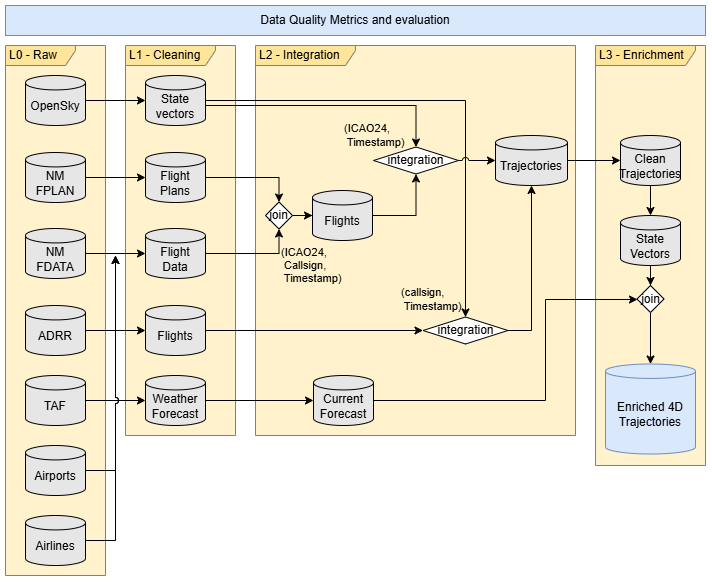

The diagram above was exported from draw.io. Its source (the exported page's mxGraphModel, read from the mxfile embedded in the PNG):
<mxGraphModel dx="844" dy="508" grid="1" gridSize="10" guides="1" tooltips="1" connect="1" arrows="1" fold="1" page="1" pageScale="1" pageWidth="827" pageHeight="1169" background="#ffffff" math="0" shadow="0">
  <root>
    <mxCell id="0" />
    <mxCell id="1" parent="0" />
    <mxCell id="Yb1SMsWq5fANVio_TquD-1" parent="1" style="shape=umlFrame;whiteSpace=wrap;html=1;pointerEvents=0;width=100;height=20;align=left;spacing=4;textShadow=0;fillColor=#FFE599;gradientColor=none;swimlaneFillColor=#FFF2CC;strokeColor=#808080;" value="L3 - Enrichment" vertex="1">
      <mxGeometry height="420" width="110" x="610" y="60" as="geometry" />
    </mxCell>
    <mxCell id="Yb1SMsWq5fANVio_TquD-2" parent="1" style="shape=umlFrame;whiteSpace=wrap;html=1;pointerEvents=0;width=100;height=20;align=left;spacing=4;textShadow=0;fillColor=#FFE599;gradientColor=none;swimlaneFillColor=#FFF2CC;strokeColor=#808080;" value="L2 - Integration" vertex="1">
      <mxGeometry height="390" width="320" x="270" y="60" as="geometry" />
    </mxCell>
    <mxCell id="Yb1SMsWq5fANVio_TquD-3" parent="1" style="shape=umlFrame;whiteSpace=wrap;html=1;pointerEvents=0;width=90;height=20;align=left;spacing=4;textShadow=0;fillColor=#FFE599;gradientColor=none;swimlaneFillColor=#FFF2CC;strokeColor=#808080;" value="L1 - Cleaning" vertex="1">
      <mxGeometry height="390" width="110" x="140" y="60" as="geometry" />
    </mxCell>
    <mxCell id="Yb1SMsWq5fANVio_TquD-4" parent="1" style="shape=umlFrame;whiteSpace=wrap;html=1;pointerEvents=0;width=70;height=20;align=left;spacing=4;textShadow=0;fillColor=#FFE599;gradientColor=none;swimlaneFillColor=#FFF2CC;strokeColor=#808080;" value="L0 - Raw" vertex="1">
      <mxGeometry height="530" width="100" x="20" y="60" as="geometry" />
    </mxCell>
    <mxCell id="Yb1SMsWq5fANVio_TquD-5" edge="1" parent="1" source="Yb1SMsWq5fANVio_TquD-6" style="edgeStyle=orthogonalEdgeStyle;rounded=0;orthogonalLoop=1;jettySize=auto;html=1;" target="Yb1SMsWq5fANVio_TquD-14" value="">
      <mxGeometry relative="1" as="geometry">
        <mxPoint x="163.99999999999977" y="115.57142857142867" as="targetPoint" />
      </mxGeometry>
    </mxCell>
    <mxCell id="Yb1SMsWq5fANVio_TquD-6" parent="1" style="shape=cylinder3;whiteSpace=wrap;html=1;boundedLbl=1;backgroundOutline=1;size=7.205909729003906;fillColor=#E6E6E6;" value="OpenSky" vertex="1">
      <mxGeometry height="50" width="60" x="40" y="90" as="geometry" />
    </mxCell>
    <mxCell id="Yb1SMsWq5fANVio_TquD-7" edge="1" parent="1" source="Yb1SMsWq5fANVio_TquD-8" style="edgeStyle=orthogonalEdgeStyle;rounded=0;orthogonalLoop=1;jettySize=auto;html=1;" target="Yb1SMsWq5fANVio_TquD-16" value="">
      <mxGeometry relative="1" as="geometry">
        <mxPoint x="163.99999999999977" y="192" as="targetPoint" />
      </mxGeometry>
    </mxCell>
    <mxCell id="Yb1SMsWq5fANVio_TquD-8" parent="1" style="shape=cylinder3;whiteSpace=wrap;html=1;boundedLbl=1;backgroundOutline=1;size=7.205909729003906;fillColor=#E6E6E6;" value="NM FPLAN" vertex="1">
      <mxGeometry height="50" width="60" x="40" y="167" as="geometry" />
    </mxCell>
    <mxCell id="Yb1SMsWq5fANVio_TquD-9" edge="1" parent="1" source="Yb1SMsWq5fANVio_TquD-10" style="edgeStyle=orthogonalEdgeStyle;rounded=0;orthogonalLoop=1;jettySize=auto;html=1;" target="Yb1SMsWq5fANVio_TquD-18" value="">
      <mxGeometry relative="1" as="geometry">
        <mxPoint x="163.99999999999977" y="268" as="targetPoint" />
      </mxGeometry>
    </mxCell>
    <mxCell id="Yb1SMsWq5fANVio_TquD-10" parent="1" style="shape=cylinder3;whiteSpace=wrap;html=1;boundedLbl=1;backgroundOutline=1;size=7.205909729003906;fillColor=#E6E6E6;" value="NM FDATA" vertex="1">
      <mxGeometry height="50" width="60" x="40" y="243" as="geometry" />
    </mxCell>
    <mxCell id="Yb1SMsWq5fANVio_TquD-11" edge="1" parent="1" source="Yb1SMsWq5fANVio_TquD-12" style="edgeStyle=orthogonalEdgeStyle;rounded=0;orthogonalLoop=1;jettySize=auto;html=1;" target="Yb1SMsWq5fANVio_TquD-20">
      <mxGeometry relative="1" as="geometry">
        <mxPoint x="163.99999999999977" y="414.9999999999998" as="targetPoint" />
      </mxGeometry>
    </mxCell>
    <mxCell id="Yb1SMsWq5fANVio_TquD-12" parent="1" style="shape=cylinder3;whiteSpace=wrap;html=1;boundedLbl=1;backgroundOutline=1;size=7.205909729003906;fillColor=#E6E6E6;" value="TAF" vertex="1">
      <mxGeometry height="50" width="60" x="40" y="390" as="geometry" />
    </mxCell>
    <mxCell id="Yb1SMsWq5fANVio_TquD-13" edge="1" parent="1" source="Yb1SMsWq5fANVio_TquD-14" style="edgeStyle=orthogonalEdgeStyle;rounded=0;orthogonalLoop=1;jettySize=auto;html=1;entryX=0.5;entryY=0;entryDx=0;entryDy=0;" target="Yb1SMsWq5fANVio_TquD-31">
      <mxGeometry relative="1" as="geometry">
        <Array as="points">
          <mxPoint x="431" y="120" />
        </Array>
      </mxGeometry>
    </mxCell>
    <mxCell id="W7f_cpJVolPZxa2JnRGT-7" edge="1" parent="1" source="Yb1SMsWq5fANVio_TquD-14" style="edgeStyle=orthogonalEdgeStyle;rounded=0;orthogonalLoop=1;jettySize=auto;html=1;jumpStyle=arc;" target="W7f_cpJVolPZxa2JnRGT-6">
      <mxGeometry relative="1" as="geometry">
        <Array as="points">
          <mxPoint x="480" y="115" />
        </Array>
      </mxGeometry>
    </mxCell>
    <mxCell id="Yb1SMsWq5fANVio_TquD-14" parent="1" style="shape=cylinder3;whiteSpace=wrap;html=1;boundedLbl=1;backgroundOutline=1;size=7.205909729003906;fillColor=#E6E6E6;" value="State&lt;div&gt;vectors&lt;/div&gt;" vertex="1">
      <mxGeometry height="50" width="60" x="160" y="90" as="geometry" />
    </mxCell>
    <mxCell id="Yb1SMsWq5fANVio_TquD-15" edge="1" parent="1" source="Yb1SMsWq5fANVio_TquD-16" style="edgeStyle=orthogonalEdgeStyle;rounded=0;orthogonalLoop=1;jettySize=auto;html=1;entryX=0.5;entryY=0;entryDx=0;entryDy=0;" target="Yb1SMsWq5fANVio_TquD-29">
      <mxGeometry relative="1" as="geometry" />
    </mxCell>
    <mxCell id="Yb1SMsWq5fANVio_TquD-16" parent="1" style="shape=cylinder3;whiteSpace=wrap;html=1;boundedLbl=1;backgroundOutline=1;size=7.205909729003906;fillColor=#E6E6E6;" value="Flight&lt;div&gt;Plans&lt;/div&gt;" vertex="1">
      <mxGeometry height="50" width="60" x="160" y="167" as="geometry" />
    </mxCell>
    <mxCell id="Yb1SMsWq5fANVio_TquD-17" edge="1" parent="1" source="Yb1SMsWq5fANVio_TquD-18" style="edgeStyle=orthogonalEdgeStyle;rounded=0;orthogonalLoop=1;jettySize=auto;html=1;entryX=0.5;entryY=1;entryDx=0;entryDy=0;" target="Yb1SMsWq5fANVio_TquD-29">
      <mxGeometry relative="1" as="geometry" />
    </mxCell>
    <mxCell id="Yb1SMsWq5fANVio_TquD-18" parent="1" style="shape=cylinder3;whiteSpace=wrap;html=1;boundedLbl=1;backgroundOutline=1;size=7.205909729003906;fillColor=#E6E6E6;" value="Flight&lt;div&gt;Data&lt;/div&gt;" vertex="1">
      <mxGeometry height="50" width="60" x="160" y="243" as="geometry" />
    </mxCell>
    <mxCell id="Yb1SMsWq5fANVio_TquD-19" edge="1" parent="1" source="mVinhA0KR35Q--qG0FJJ-1" style="edgeStyle=orthogonalEdgeStyle;rounded=0;orthogonalLoop=1;jettySize=auto;html=1;" target="Yb1SMsWq5fANVio_TquD-35">
      <mxGeometry relative="1" as="geometry">
        <Array as="points">
          <mxPoint x="560" y="415" />
          <mxPoint x="560" y="314" />
        </Array>
        <mxPoint x="522" y="415" as="sourcePoint" />
      </mxGeometry>
    </mxCell>
    <mxCell id="Yb1SMsWq5fANVio_TquD-20" parent="1" style="shape=cylinder3;whiteSpace=wrap;html=1;boundedLbl=1;backgroundOutline=1;size=7.205909729003906;fillColor=#E6E6E6;" value="Weather&lt;div&gt;Forecast&lt;/div&gt;" vertex="1">
      <mxGeometry height="50" width="60" x="160" y="390" as="geometry" />
    </mxCell>
    <mxCell id="Yb1SMsWq5fANVio_TquD-21" edge="1" parent="1" source="Yb1SMsWq5fANVio_TquD-22" style="edgeStyle=orthogonalEdgeStyle;rounded=0;orthogonalLoop=1;jettySize=auto;html=1;entryX=0.5;entryY=1;entryDx=0;entryDy=0;" target="Yb1SMsWq5fANVio_TquD-31">
      <mxGeometry relative="1" as="geometry" />
    </mxCell>
    <mxCell id="Yb1SMsWq5fANVio_TquD-22" parent="1" style="shape=cylinder3;whiteSpace=wrap;html=1;boundedLbl=1;backgroundOutline=1;size=7.205909729003906;fillColor=#E6E6E6;" value="Flights" vertex="1">
      <mxGeometry height="50" width="60" x="327" y="205" as="geometry" />
    </mxCell>
    <mxCell id="Yb1SMsWq5fANVio_TquD-23" edge="1" parent="1" source="Yb1SMsWq5fANVio_TquD-24" style="edgeStyle=orthogonalEdgeStyle;rounded=0;orthogonalLoop=1;jettySize=auto;html=1;" target="Yb1SMsWq5fANVio_TquD-26">
      <mxGeometry relative="1" as="geometry" />
    </mxCell>
    <mxCell id="Yb1SMsWq5fANVio_TquD-24" parent="1" style="shape=cylinder3;whiteSpace=wrap;html=1;boundedLbl=1;backgroundOutline=1;size=7.205909729003906;fillColor=#E6E6E6;" value="Trajectories" vertex="1">
      <mxGeometry height="50" width="72" x="510" y="150" as="geometry" />
    </mxCell>
    <mxCell id="Yb1SMsWq5fANVio_TquD-25" edge="1" parent="1" source="Yb1SMsWq5fANVio_TquD-26" style="edgeStyle=orthogonalEdgeStyle;rounded=0;orthogonalLoop=1;jettySize=auto;html=1;" target="Yb1SMsWq5fANVio_TquD-34">
      <mxGeometry relative="1" as="geometry" />
    </mxCell>
    <mxCell id="Yb1SMsWq5fANVio_TquD-26" parent="1" style="shape=cylinder3;whiteSpace=wrap;html=1;boundedLbl=1;backgroundOutline=1;size=7.205909729003906;fillColor=#E6E6E6;" value="&lt;div&gt;Clean&lt;/div&gt;Trajectories" vertex="1">
      <mxGeometry height="50" width="60" x="635" y="150" as="geometry" />
    </mxCell>
    <mxCell id="Yb1SMsWq5fANVio_TquD-27" connectable="0" parent="1" style="edgeLabel;html=1;align=left;verticalAlign=middle;resizable=0;points=[];labelBackgroundColor=none;" value="(ICAO24,&amp;nbsp;&lt;div&gt;&amp;nbsp;Callsign,&amp;nbsp;&lt;/div&gt;&lt;div style=&quot;&quot;&gt;&amp;nbsp;Timestamp)&lt;/div&gt;" vertex="1">
      <mxGeometry x="293.5" y="280" as="geometry" />
    </mxCell>
    <mxCell id="Yb1SMsWq5fANVio_TquD-28" edge="1" parent="1" source="Yb1SMsWq5fANVio_TquD-29" style="edgeStyle=orthogonalEdgeStyle;rounded=0;orthogonalLoop=1;jettySize=auto;html=1;" target="Yb1SMsWq5fANVio_TquD-22" value="">
      <mxGeometry relative="1" as="geometry" />
    </mxCell>
    <mxCell id="Yb1SMsWq5fANVio_TquD-29" parent="1" style="rhombus;whiteSpace=wrap;html=1;" value="join" vertex="1">
      <mxGeometry height="27" width="27" x="280" y="216.5" as="geometry" />
    </mxCell>
    <mxCell id="C9rtteIW2TRu7Ykqptjg-3" edge="1" parent="1" source="Yb1SMsWq5fANVio_TquD-31" style="edgeStyle=orthogonalEdgeStyle;rounded=0;orthogonalLoop=1;jettySize=auto;html=1;jumpStyle=arc;" target="Yb1SMsWq5fANVio_TquD-24" value="">
      <mxGeometry relative="1" as="geometry" />
    </mxCell>
    <mxCell id="Yb1SMsWq5fANVio_TquD-31" parent="1" style="rhombus;whiteSpace=wrap;html=1;" value="integration" vertex="1">
      <mxGeometry height="27" width="85" x="388" y="161.5" as="geometry" />
    </mxCell>
    <mxCell id="Yb1SMsWq5fANVio_TquD-32" connectable="0" parent="1" style="edgeLabel;html=1;align=left;verticalAlign=middle;resizable=0;points=[];labelBackgroundColor=none;" value="(ICAO24,&amp;nbsp;&lt;div&gt;&amp;nbsp;&lt;span style=&quot;background-color: initial;&quot;&gt;Timestamp)&lt;/span&gt;&lt;/div&gt;" vertex="1">
      <mxGeometry x="357" y="150" as="geometry" />
    </mxCell>
    <mxCell id="Yb1SMsWq5fANVio_TquD-33" edge="1" parent="1" source="Yb1SMsWq5fANVio_TquD-34" style="edgeStyle=orthogonalEdgeStyle;rounded=0;orthogonalLoop=1;jettySize=auto;html=1;" target="Yb1SMsWq5fANVio_TquD-35">
      <mxGeometry relative="1" as="geometry" />
    </mxCell>
    <mxCell id="Yb1SMsWq5fANVio_TquD-34" parent="1" style="shape=cylinder3;whiteSpace=wrap;html=1;boundedLbl=1;backgroundOutline=1;size=7.205909729003906;fillColor=#E6E6E6;" value="&lt;div&gt;State Vectors&lt;/div&gt;" vertex="1">
      <mxGeometry height="50" width="60" x="635" y="230" as="geometry" />
    </mxCell>
    <mxCell id="C9rtteIW2TRu7Ykqptjg-2" edge="1" parent="1" source="Yb1SMsWq5fANVio_TquD-35" style="edgeStyle=orthogonalEdgeStyle;rounded=0;orthogonalLoop=1;jettySize=auto;html=1;" target="C9rtteIW2TRu7Ykqptjg-1">
      <mxGeometry relative="1" as="geometry" />
    </mxCell>
    <mxCell id="Yb1SMsWq5fANVio_TquD-35" parent="1" style="rhombus;whiteSpace=wrap;html=1;" value="join" vertex="1">
      <mxGeometry height="27" width="27" x="651.5" y="300" as="geometry" />
    </mxCell>
    <mxCell id="Yb1SMsWq5fANVio_TquD-36" edge="1" parent="1" source="Yb1SMsWq5fANVio_TquD-37" style="edgeStyle=orthogonalEdgeStyle;rounded=0;orthogonalLoop=1;jettySize=auto;html=1;jumpStyle=arc;">
      <mxGeometry relative="1" as="geometry">
        <Array as="points">
          <mxPoint x="130" y="425" />
          <mxPoint x="130" y="290" />
        </Array>
        <mxPoint x="130" y="270" as="targetPoint" />
      </mxGeometry>
    </mxCell>
    <mxCell id="Yb1SMsWq5fANVio_TquD-37" parent="1" style="shape=cylinder3;whiteSpace=wrap;html=1;boundedLbl=1;backgroundOutline=1;size=7.205909729003906;fillColor=#E6E6E6;" value="Airports" vertex="1">
      <mxGeometry height="50" width="60" x="40" y="460" as="geometry" />
    </mxCell>
    <mxCell id="Yb1SMsWq5fANVio_TquD-38" edge="1" parent="1" source="Yb1SMsWq5fANVio_TquD-39" style="edgeStyle=orthogonalEdgeStyle;rounded=0;orthogonalLoop=1;jettySize=auto;html=1;jumpStyle=arc;">
      <mxGeometry relative="1" as="geometry">
        <Array as="points">
          <mxPoint x="130" y="485" />
          <mxPoint x="130" y="290" />
        </Array>
        <mxPoint x="130" y="270" as="targetPoint" />
      </mxGeometry>
    </mxCell>
    <mxCell id="Yb1SMsWq5fANVio_TquD-39" parent="1" style="shape=cylinder3;whiteSpace=wrap;html=1;boundedLbl=1;backgroundOutline=1;size=7.205909729003906;fillColor=#E6E6E6;" value="Airlines" vertex="1">
      <mxGeometry height="50" width="60" x="40" y="530" as="geometry" />
    </mxCell>
    <mxCell id="C9rtteIW2TRu7Ykqptjg-1" parent="1" style="shape=cylinder3;whiteSpace=wrap;html=1;boundedLbl=1;backgroundOutline=1;size=7.205909729003906;fillColor=#dae8fc;strokeColor=#6c8ebf;" value="&lt;div&gt;Enriched 4D&lt;br&gt;Trajectories&lt;/div&gt;" vertex="1">
      <mxGeometry height="90" width="90" x="620" y="378.5" as="geometry" />
    </mxCell>
    <mxCell id="mVinhA0KR35Q--qG0FJJ-2" edge="1" parent="1" source="Yb1SMsWq5fANVio_TquD-20" style="edgeStyle=orthogonalEdgeStyle;rounded=0;orthogonalLoop=1;jettySize=auto;html=1;" target="mVinhA0KR35Q--qG0FJJ-1" value="">
      <mxGeometry relative="1" as="geometry">
        <mxPoint x="220" y="415" as="sourcePoint" />
        <mxPoint x="642" y="415" as="targetPoint" />
      </mxGeometry>
    </mxCell>
    <mxCell id="mVinhA0KR35Q--qG0FJJ-1" parent="1" style="shape=cylinder3;whiteSpace=wrap;html=1;boundedLbl=1;backgroundOutline=1;size=7.205909729003906;fillColor=#E6E6E6;" value="Current&lt;div&gt;Forecast&lt;/div&gt;" vertex="1">
      <mxGeometry height="50" width="60" x="328" y="390" as="geometry" />
    </mxCell>
    <mxCell id="E1PYP0abPxQdaZZPU0Y9-1" parent="1" style="rounded=0;whiteSpace=wrap;html=1;fillColor=#dae8fc;strokeColor=#6c8ebf;" value="Data Quality&amp;nbsp;&lt;span style=&quot;background-color: transparent; color: light-dark(rgb(0, 0, 0), rgb(255, 255, 255));&quot;&gt;Metrics and evaluation&lt;/span&gt;" vertex="1">
      <mxGeometry height="30" width="700" x="20" y="20" as="geometry" />
    </mxCell>
    <mxCell id="W7f_cpJVolPZxa2JnRGT-4" edge="1" parent="1" source="W7f_cpJVolPZxa2JnRGT-1" style="edgeStyle=orthogonalEdgeStyle;rounded=0;orthogonalLoop=1;jettySize=auto;html=1;" target="W7f_cpJVolPZxa2JnRGT-3">
      <mxGeometry relative="1" as="geometry" />
    </mxCell>
    <mxCell id="W7f_cpJVolPZxa2JnRGT-1" parent="1" style="shape=cylinder3;whiteSpace=wrap;html=1;boundedLbl=1;backgroundOutline=1;size=7.205909729003906;fillColor=#E6E6E6;" value="ADRR" vertex="1">
      <mxGeometry height="50" width="60" x="40" y="320" as="geometry" />
    </mxCell>
    <mxCell id="W7f_cpJVolPZxa2JnRGT-8" edge="1" parent="1" source="W7f_cpJVolPZxa2JnRGT-3" style="edgeStyle=orthogonalEdgeStyle;rounded=0;orthogonalLoop=1;jettySize=auto;html=1;" target="W7f_cpJVolPZxa2JnRGT-6">
      <mxGeometry relative="1" as="geometry" />
    </mxCell>
    <mxCell id="W7f_cpJVolPZxa2JnRGT-3" parent="1" style="shape=cylinder3;whiteSpace=wrap;html=1;boundedLbl=1;backgroundOutline=1;size=7.205909729003906;fillColor=#E6E6E6;" value="Flights" vertex="1">
      <mxGeometry height="50" width="60" x="160" y="320" as="geometry" />
    </mxCell>
    <mxCell id="W7f_cpJVolPZxa2JnRGT-9" edge="1" parent="1" source="W7f_cpJVolPZxa2JnRGT-6" style="edgeStyle=orthogonalEdgeStyle;rounded=0;orthogonalLoop=1;jettySize=auto;html=1;" target="Yb1SMsWq5fANVio_TquD-24">
      <mxGeometry relative="1" as="geometry">
        <Array as="points">
          <mxPoint x="546" y="345" />
        </Array>
        <mxPoint x="534.5" y="345" as="sourcePoint" />
      </mxGeometry>
    </mxCell>
    <mxCell id="W7f_cpJVolPZxa2JnRGT-6" parent="1" style="rhombus;whiteSpace=wrap;html=1;" value="integration" vertex="1">
      <mxGeometry height="27" width="85" x="437.5" y="331.5" as="geometry" />
    </mxCell>
    <mxCell id="W7f_cpJVolPZxa2JnRGT-10" connectable="0" parent="1" style="edgeLabel;html=1;align=left;verticalAlign=middle;resizable=0;points=[];labelBackgroundColor=none;" value="(callsign,&amp;nbsp;&lt;div&gt;&amp;nbsp;&lt;span style=&quot;background-color: initial;&quot;&gt;Timestamp)&lt;/span&gt;&lt;/div&gt;" vertex="1">
      <mxGeometry x="414" y="313.5" as="geometry" />
    </mxCell>
  </root>
</mxGraphModel>